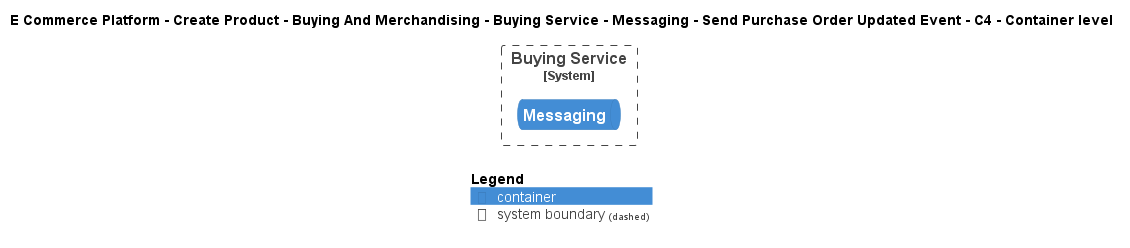

The diagram above was rendered by PlantUML. Its source (embedded in the PNG):
@startuml
!include ..\..\..\..\..\..\..\..\..\.c4s\C4_Container.puml

AddElementTag("c4interflow:lifecycle:new", $bgColor=green, $fontColor=#ffffff, $borderColor=green, $shadowing="False")
AddElementTag("c4interflow:lifecycle:changed", $bgColor=orange, $fontColor=#ffffff, $borderColor=orange, $shadowing="False")
AddElementTag("c4interflow:lifecycle:removed", $bgColor=red, $fontColor=#ffffff, $borderColor=red, $shadowing="False")

AddRelTag("c4interflow:lifecycle:new", $textColor=green, $lineColor=green)
AddRelTag("c4interflow:lifecycle:changed", $textColor=orange, $lineColor=orange)
AddRelTag("c4interflow:lifecycle:removed", $textColor=red, $lineColor=red)

SHOW_PERSON_PORTRAIT()
LAYOUT_TOP_DOWN()

skinparam linetype polyline

title E Commerce Platform - Create Product - Buying And Merchandising - Buying Service - Messaging - Send Purchase Order Updated Event - C4 - Container level


System_Boundary(ECommercePlatform.CreateProduct.BuyingAndMerchandising.SoftwareSystems.BuyingService, "Buying Service") {
    ContainerQueue(ECommercePlatform.CreateProduct.BuyingAndMerchandising.SoftwareSystems.BuyingService.Containers.Messaging, "Messaging", "", "")
}



SHOW_LEGEND()
@enduml